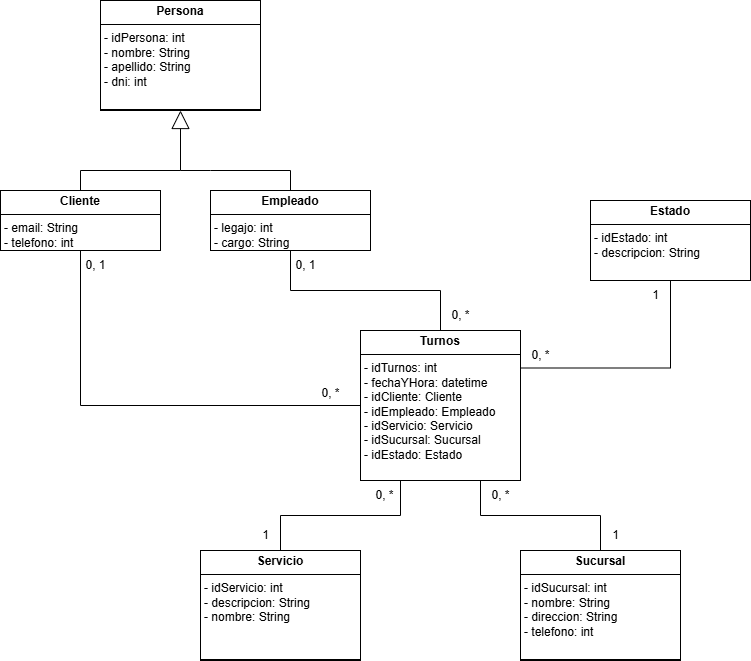

The diagram above was exported from draw.io. Its source (the exported page's mxGraphModel, read from the mxfile embedded in the PNG):
<mxGraphModel dx="926" dy="364" grid="1" gridSize="10" guides="1" tooltips="1" connect="1" arrows="1" fold="1" page="1" pageScale="1" pageWidth="827" pageHeight="1169" math="0" shadow="0">
  <root>
    <mxCell id="WIyWlLk6GJQsqaUBKTNV-0" />
    <mxCell id="WIyWlLk6GJQsqaUBKTNV-1" parent="WIyWlLk6GJQsqaUBKTNV-0" />
    <mxCell id="x_DqM8LzSNzDbgMX_ew3-4" value="&lt;p style=&quot;margin:0px;margin-top:4px;text-align:center;&quot;&gt;&lt;b&gt;Persona&lt;/b&gt;&lt;/p&gt;&lt;hr size=&quot;1&quot; style=&quot;border-style:solid;&quot;&gt;&lt;p style=&quot;margin:0px;margin-left:4px;&quot;&gt;- idPersona: int&lt;/p&gt;&lt;p style=&quot;margin:0px;margin-left:4px;&quot;&gt;- nombre: String&lt;/p&gt;&lt;p style=&quot;margin:0px;margin-left:4px;&quot;&gt;- apellido: String&lt;/p&gt;&lt;p style=&quot;margin:0px;margin-left:4px;&quot;&gt;- dni: int&lt;/p&gt;&lt;p style=&quot;margin:0px;margin-left:4px;&quot;&gt;&lt;br&gt;&lt;/p&gt;&lt;hr size=&quot;1&quot; style=&quot;border-style:solid;&quot;&gt;&lt;p style=&quot;margin:0px;margin-left:4px;&quot;&gt;&lt;br&gt;&lt;/p&gt;" style="verticalAlign=top;align=left;overflow=fill;html=1;whiteSpace=wrap;" vertex="1" parent="WIyWlLk6GJQsqaUBKTNV-1">
      <mxGeometry x="110" y="10" width="160" height="110" as="geometry" />
    </mxCell>
    <mxCell id="x_DqM8LzSNzDbgMX_ew3-17" style="edgeStyle=orthogonalEdgeStyle;rounded=0;orthogonalLoop=1;jettySize=auto;html=1;exitX=0.5;exitY=1;exitDx=0;exitDy=0;entryX=0;entryY=0.5;entryDx=0;entryDy=0;endArrow=none;startFill=0;" edge="1" parent="WIyWlLk6GJQsqaUBKTNV-1" source="x_DqM8LzSNzDbgMX_ew3-5" target="x_DqM8LzSNzDbgMX_ew3-15">
      <mxGeometry relative="1" as="geometry" />
    </mxCell>
    <mxCell id="x_DqM8LzSNzDbgMX_ew3-5" value="&lt;p style=&quot;margin:0px;margin-top:4px;text-align:center;&quot;&gt;&lt;b&gt;Cliente&lt;/b&gt;&lt;/p&gt;&lt;hr size=&quot;1&quot; style=&quot;border-style:solid;&quot;&gt;&lt;p style=&quot;margin:0px;margin-left:4px;&quot;&gt;- email: String&lt;/p&gt;&lt;p style=&quot;margin:0px;margin-left:4px;&quot;&gt;- telefono: int&lt;/p&gt;&lt;hr size=&quot;1&quot; style=&quot;border-style:solid;&quot;&gt;&lt;p style=&quot;margin:0px;margin-left:4px;&quot;&gt;&lt;br&gt;&lt;/p&gt;" style="verticalAlign=top;align=left;overflow=fill;html=1;whiteSpace=wrap;" vertex="1" parent="WIyWlLk6GJQsqaUBKTNV-1">
      <mxGeometry x="10" y="200" width="160" height="60" as="geometry" />
    </mxCell>
    <mxCell id="x_DqM8LzSNzDbgMX_ew3-20" style="edgeStyle=orthogonalEdgeStyle;rounded=0;orthogonalLoop=1;jettySize=auto;html=1;exitX=0.5;exitY=1;exitDx=0;exitDy=0;entryX=0.5;entryY=0;entryDx=0;entryDy=0;endArrow=none;startFill=0;" edge="1" parent="WIyWlLk6GJQsqaUBKTNV-1" source="x_DqM8LzSNzDbgMX_ew3-6" target="x_DqM8LzSNzDbgMX_ew3-15">
      <mxGeometry relative="1" as="geometry" />
    </mxCell>
    <mxCell id="x_DqM8LzSNzDbgMX_ew3-6" value="&lt;p style=&quot;margin:0px;margin-top:4px;text-align:center;&quot;&gt;&lt;b&gt;Empleado&lt;/b&gt;&lt;/p&gt;&lt;hr size=&quot;1&quot; style=&quot;border-style:solid;&quot;&gt;&lt;p style=&quot;margin:0px;margin-left:4px;&quot;&gt;- legajo: int&lt;/p&gt;&lt;p style=&quot;margin:0px;margin-left:4px;&quot;&gt;- cargo: String&lt;/p&gt;&lt;hr size=&quot;1&quot; style=&quot;border-style:solid;&quot;&gt;&lt;p style=&quot;margin:0px;margin-left:4px;&quot;&gt;&lt;br&gt;&lt;/p&gt;" style="verticalAlign=top;align=left;overflow=fill;html=1;whiteSpace=wrap;" vertex="1" parent="WIyWlLk6GJQsqaUBKTNV-1">
      <mxGeometry x="220" y="200" width="160" height="60" as="geometry" />
    </mxCell>
    <mxCell id="x_DqM8LzSNzDbgMX_ew3-9" value="" style="endArrow=block;endSize=16;endFill=0;html=1;rounded=0;entryX=0.5;entryY=1;entryDx=0;entryDy=0;exitX=0.5;exitY=0;exitDx=0;exitDy=0;" edge="1" parent="WIyWlLk6GJQsqaUBKTNV-1" source="x_DqM8LzSNzDbgMX_ew3-5" target="x_DqM8LzSNzDbgMX_ew3-4">
      <mxGeometry x="-0.25" y="20" width="160" relative="1" as="geometry">
        <mxPoint x="40" y="190" as="sourcePoint" />
        <mxPoint x="200" y="190" as="targetPoint" />
        <Array as="points">
          <mxPoint x="90" y="180" />
          <mxPoint x="190" y="180" />
        </Array>
        <mxPoint as="offset" />
      </mxGeometry>
    </mxCell>
    <mxCell id="x_DqM8LzSNzDbgMX_ew3-11" value="" style="endArrow=none;html=1;rounded=0;entryX=0.5;entryY=0;entryDx=0;entryDy=0;" edge="1" parent="WIyWlLk6GJQsqaUBKTNV-1" target="x_DqM8LzSNzDbgMX_ew3-6">
      <mxGeometry width="50" height="50" relative="1" as="geometry">
        <mxPoint x="190" y="180" as="sourcePoint" />
        <mxPoint x="250" y="150" as="targetPoint" />
        <Array as="points">
          <mxPoint x="220" y="180" />
          <mxPoint x="300" y="180" />
        </Array>
      </mxGeometry>
    </mxCell>
    <mxCell id="x_DqM8LzSNzDbgMX_ew3-28" style="edgeStyle=orthogonalEdgeStyle;rounded=0;orthogonalLoop=1;jettySize=auto;html=1;exitX=0.5;exitY=0;exitDx=0;exitDy=0;entryX=0.25;entryY=1;entryDx=0;entryDy=0;endArrow=none;startFill=0;" edge="1" parent="WIyWlLk6GJQsqaUBKTNV-1" source="x_DqM8LzSNzDbgMX_ew3-12" target="x_DqM8LzSNzDbgMX_ew3-15">
      <mxGeometry relative="1" as="geometry" />
    </mxCell>
    <mxCell id="x_DqM8LzSNzDbgMX_ew3-12" value="&lt;p style=&quot;margin:0px;margin-top:4px;text-align:center;&quot;&gt;&lt;b&gt;Servicio&lt;/b&gt;&lt;/p&gt;&lt;hr size=&quot;1&quot; style=&quot;border-style:solid;&quot;&gt;&lt;p style=&quot;margin:0px;margin-left:4px;&quot;&gt;- idServicio: int&lt;/p&gt;&lt;p style=&quot;margin:0px;margin-left:4px;&quot;&gt;- descripcion: String&lt;/p&gt;&lt;p style=&quot;margin:0px;margin-left:4px;&quot;&gt;- nombre: String&lt;/p&gt;&lt;p style=&quot;margin:0px;margin-left:4px;&quot;&gt;&lt;br&gt;&lt;/p&gt;&lt;p style=&quot;margin:0px;margin-left:4px;&quot;&gt;&lt;br&gt;&lt;/p&gt;&lt;hr size=&quot;1&quot; style=&quot;border-style:solid;&quot;&gt;&lt;p style=&quot;margin:0px;margin-left:4px;&quot;&gt;&lt;br&gt;&lt;/p&gt;" style="verticalAlign=top;align=left;overflow=fill;html=1;whiteSpace=wrap;" vertex="1" parent="WIyWlLk6GJQsqaUBKTNV-1">
      <mxGeometry x="210" y="560" width="160" height="110" as="geometry" />
    </mxCell>
    <mxCell id="x_DqM8LzSNzDbgMX_ew3-27" style="edgeStyle=orthogonalEdgeStyle;rounded=0;orthogonalLoop=1;jettySize=auto;html=1;exitX=0.5;exitY=0;exitDx=0;exitDy=0;entryX=0.75;entryY=1;entryDx=0;entryDy=0;endArrow=none;startFill=0;" edge="1" parent="WIyWlLk6GJQsqaUBKTNV-1" source="x_DqM8LzSNzDbgMX_ew3-13" target="x_DqM8LzSNzDbgMX_ew3-15">
      <mxGeometry relative="1" as="geometry" />
    </mxCell>
    <mxCell id="x_DqM8LzSNzDbgMX_ew3-13" value="&lt;p style=&quot;margin:0px;margin-top:4px;text-align:center;&quot;&gt;&lt;b&gt;Sucursal&lt;/b&gt;&lt;/p&gt;&lt;hr size=&quot;1&quot; style=&quot;border-style:solid;&quot;&gt;&lt;p style=&quot;margin:0px;margin-left:4px;&quot;&gt;- idSucursal: int&lt;/p&gt;&lt;p style=&quot;margin:0px;margin-left:4px;&quot;&gt;- nombre: String&lt;/p&gt;&lt;p style=&quot;margin:0px;margin-left:4px;&quot;&gt;- direccion: String&lt;/p&gt;&lt;p style=&quot;margin:0px;margin-left:4px;&quot;&gt;- telefono: int&lt;/p&gt;&lt;p style=&quot;margin:0px;margin-left:4px;&quot;&gt;&lt;br&gt;&lt;/p&gt;&lt;hr size=&quot;1&quot; style=&quot;border-style:solid;&quot;&gt;&lt;p style=&quot;margin:0px;margin-left:4px;&quot;&gt;&lt;br&gt;&lt;/p&gt;" style="verticalAlign=top;align=left;overflow=fill;html=1;whiteSpace=wrap;" vertex="1" parent="WIyWlLk6GJQsqaUBKTNV-1">
      <mxGeometry x="530" y="560" width="160" height="110" as="geometry" />
    </mxCell>
    <mxCell id="x_DqM8LzSNzDbgMX_ew3-24" style="edgeStyle=orthogonalEdgeStyle;rounded=0;orthogonalLoop=1;jettySize=auto;html=1;exitX=0.5;exitY=1;exitDx=0;exitDy=0;entryX=1;entryY=0.25;entryDx=0;entryDy=0;endArrow=none;startFill=0;" edge="1" parent="WIyWlLk6GJQsqaUBKTNV-1" source="x_DqM8LzSNzDbgMX_ew3-14" target="x_DqM8LzSNzDbgMX_ew3-15">
      <mxGeometry relative="1" as="geometry" />
    </mxCell>
    <mxCell id="x_DqM8LzSNzDbgMX_ew3-14" value="&lt;p style=&quot;margin:0px;margin-top:4px;text-align:center;&quot;&gt;&lt;b&gt;Estado&lt;/b&gt;&lt;/p&gt;&lt;hr size=&quot;1&quot; style=&quot;border-style:solid;&quot;&gt;&lt;p style=&quot;margin:0px;margin-left:4px;&quot;&gt;- idEstado: int&lt;/p&gt;&lt;p style=&quot;margin:0px;margin-left:4px;&quot;&gt;- descripcion: String&lt;/p&gt;&lt;p style=&quot;margin:0px;margin-left:4px;&quot;&gt;&lt;br&gt;&lt;/p&gt;&lt;p style=&quot;margin:0px;margin-left:4px;&quot;&gt;&lt;br&gt;&lt;/p&gt;&lt;p style=&quot;margin:0px;margin-left:4px;&quot;&gt;&lt;br&gt;&lt;/p&gt;&lt;hr size=&quot;1&quot; style=&quot;border-style:solid;&quot;&gt;&lt;p style=&quot;margin:0px;margin-left:4px;&quot;&gt;&lt;br&gt;&lt;/p&gt;" style="verticalAlign=top;align=left;overflow=fill;html=1;whiteSpace=wrap;" vertex="1" parent="WIyWlLk6GJQsqaUBKTNV-1">
      <mxGeometry x="600" y="210" width="160" height="80" as="geometry" />
    </mxCell>
    <mxCell id="x_DqM8LzSNzDbgMX_ew3-15" value="&lt;p style=&quot;margin:0px;margin-top:4px;text-align:center;&quot;&gt;&lt;b&gt;Turnos&lt;/b&gt;&lt;/p&gt;&lt;hr size=&quot;1&quot; style=&quot;border-style:solid;&quot;&gt;&lt;p style=&quot;margin:0px;margin-left:4px;&quot;&gt;- idTurnos: int&lt;/p&gt;&lt;p style=&quot;margin:0px;margin-left:4px;&quot;&gt;- fechaYHora: datetime&lt;/p&gt;&lt;p style=&quot;margin:0px;margin-left:4px;&quot;&gt;- idCliente: Cliente&lt;/p&gt;&lt;p style=&quot;margin:0px;margin-left:4px;&quot;&gt;- idEmpleado: Empleado&lt;/p&gt;&lt;p style=&quot;margin:0px;margin-left:4px;&quot;&gt;&lt;span style=&quot;background-color: transparent; color: light-dark(rgb(0, 0, 0), rgb(255, 255, 255));&quot;&gt;- idServicio: Servicio&lt;/span&gt;&lt;/p&gt;&lt;p style=&quot;margin:0px;margin-left:4px;&quot;&gt;- idSucursal: Sucursal&lt;/p&gt;&lt;p style=&quot;margin:0px;margin-left:4px;&quot;&gt;- idEstado: Estado&lt;/p&gt;&lt;p style=&quot;margin:0px;margin-left:4px;&quot;&gt;&lt;br&gt;&lt;/p&gt;&lt;p style=&quot;margin:0px;margin-left:4px;&quot;&gt;&lt;br&gt;&lt;/p&gt;&lt;hr size=&quot;1&quot; style=&quot;border-style:solid;&quot;&gt;&lt;p style=&quot;margin:0px;margin-left:4px;&quot;&gt;&lt;br&gt;&lt;/p&gt;" style="verticalAlign=top;align=left;overflow=fill;html=1;whiteSpace=wrap;" vertex="1" parent="WIyWlLk6GJQsqaUBKTNV-1">
      <mxGeometry x="370" y="340" width="160" height="150" as="geometry" />
    </mxCell>
    <mxCell id="x_DqM8LzSNzDbgMX_ew3-19" value="0, *" style="text;html=1;align=center;verticalAlign=middle;resizable=0;points=[];autosize=1;strokeColor=none;fillColor=none;" vertex="1" parent="WIyWlLk6GJQsqaUBKTNV-1">
      <mxGeometry x="320" y="388" width="40" height="30" as="geometry" />
    </mxCell>
    <mxCell id="x_DqM8LzSNzDbgMX_ew3-21" value="0, *" style="text;html=1;align=center;verticalAlign=middle;resizable=0;points=[];autosize=1;strokeColor=none;fillColor=none;" vertex="1" parent="WIyWlLk6GJQsqaUBKTNV-1">
      <mxGeometry x="450" y="310" width="40" height="30" as="geometry" />
    </mxCell>
    <mxCell id="x_DqM8LzSNzDbgMX_ew3-22" value="0, 1" style="text;html=1;align=center;verticalAlign=middle;resizable=0;points=[];autosize=1;strokeColor=none;fillColor=none;" vertex="1" parent="WIyWlLk6GJQsqaUBKTNV-1">
      <mxGeometry x="85" y="260" width="40" height="30" as="geometry" />
    </mxCell>
    <mxCell id="x_DqM8LzSNzDbgMX_ew3-23" value="0, 1" style="text;html=1;align=center;verticalAlign=middle;resizable=0;points=[];autosize=1;strokeColor=none;fillColor=none;" vertex="1" parent="WIyWlLk6GJQsqaUBKTNV-1">
      <mxGeometry x="295" y="260" width="40" height="30" as="geometry" />
    </mxCell>
    <mxCell id="x_DqM8LzSNzDbgMX_ew3-25" value="1" style="text;html=1;align=center;verticalAlign=middle;resizable=0;points=[];autosize=1;strokeColor=none;fillColor=none;" vertex="1" parent="WIyWlLk6GJQsqaUBKTNV-1">
      <mxGeometry x="650" y="290" width="30" height="30" as="geometry" />
    </mxCell>
    <mxCell id="x_DqM8LzSNzDbgMX_ew3-26" value="0, *" style="text;html=1;align=center;verticalAlign=middle;resizable=0;points=[];autosize=1;strokeColor=none;fillColor=none;" vertex="1" parent="WIyWlLk6GJQsqaUBKTNV-1">
      <mxGeometry x="530" y="350" width="40" height="30" as="geometry" />
    </mxCell>
    <mxCell id="x_DqM8LzSNzDbgMX_ew3-29" value="0, *" style="text;html=1;align=center;verticalAlign=middle;resizable=0;points=[];autosize=1;strokeColor=none;fillColor=none;" vertex="1" parent="WIyWlLk6GJQsqaUBKTNV-1">
      <mxGeometry x="374" y="490" width="40" height="30" as="geometry" />
    </mxCell>
    <mxCell id="x_DqM8LzSNzDbgMX_ew3-30" value="0, *" style="text;html=1;align=center;verticalAlign=middle;resizable=0;points=[];autosize=1;strokeColor=none;fillColor=none;" vertex="1" parent="WIyWlLk6GJQsqaUBKTNV-1">
      <mxGeometry x="490" y="490" width="40" height="30" as="geometry" />
    </mxCell>
    <mxCell id="x_DqM8LzSNzDbgMX_ew3-31" value="1" style="text;html=1;align=center;verticalAlign=middle;resizable=0;points=[];autosize=1;strokeColor=none;fillColor=none;" vertex="1" parent="WIyWlLk6GJQsqaUBKTNV-1">
      <mxGeometry x="260" y="530" width="30" height="30" as="geometry" />
    </mxCell>
    <mxCell id="x_DqM8LzSNzDbgMX_ew3-32" value="1" style="text;html=1;align=center;verticalAlign=middle;resizable=0;points=[];autosize=1;strokeColor=none;fillColor=none;" vertex="1" parent="WIyWlLk6GJQsqaUBKTNV-1">
      <mxGeometry x="610" y="530" width="30" height="30" as="geometry" />
    </mxCell>
  </root>
</mxGraphModel>